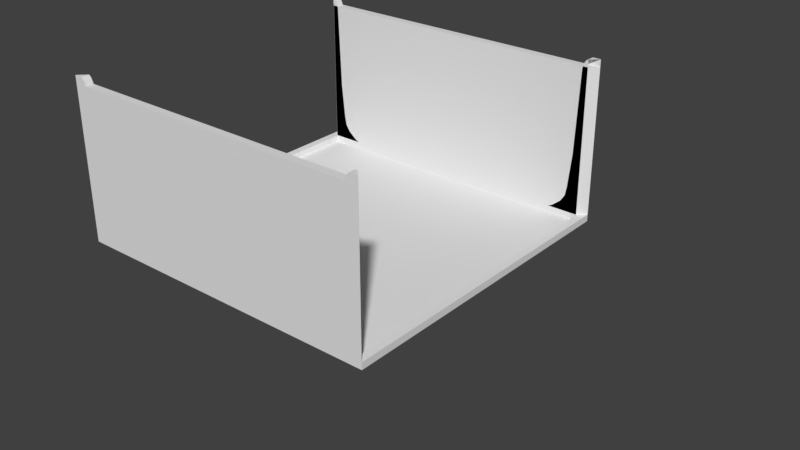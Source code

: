 # Source: room_ph.blend  (saved by Blender 2.79.0; exported with 4.5.12 LTS)
import bpy
from mathutils import Matrix  # noqa: F401  (used for matrix-valued properties, if any)

bpy.ops.wm.read_factory_settings(use_empty=True)
scene = bpy.context.scene
scene.name = 'Scene'

# ---- collections
col_collection_1 = bpy.data.collections.new('Collection 1'); scene.collection.children.link(col_collection_1)

# ---- world
world_world = bpy.data.worlds.new('World'); scene.world = world_world
world_world.color = (0.05088, 0.05088, 0.05088)
world_world.use_sun_shadow = False
world_world.sun_shadow_jitter_overblur = 0.0
world_world.cycles.sampling_method = 'MANUAL'

# ---- meshes
me_plane_010 = bpy.data.meshes.new('Plane.010')
me_plane_010.from_pydata([(4.0, -0.1036, -2.0), (4.207, 0.1036, -2.0), (-4.207, 0.1036, -2.0), (-4.0, -0.1036, -2.0), (-4.0, -0.1036, 2.0), (-4.207, 0.1036, 2.0), (4.207, 0.1036, 2.0), (4.0, -0.1036, 2.0)], [], [(0, 1, 6, 7), (4, 7, 6, 5), (3, 0, 7, 4), (1, 2, 5, 6), (2, 3, 4, 5)])
me_plane_010.use_remesh_preserve_volume = False
me_plane_010.use_remesh_preserve_attributes = False
me_plane_010.use_mirror_vertex_groups = False
me_plane_010.update()
me_plane = bpy.data.meshes.new('Plane')
me_plane.from_pydata([(-4.445, -4.041, 0.07576), (3.555, -4.041, 0.07576), (-4.445, 3.959, 0.07576), (3.555, 3.959, 0.07576), (-4.445, -4.041, 0.2485), (3.555, -4.041, 0.2485), (-4.445, 3.959, 0.2485), (-4.652, -4.248, 0.2485), (3.763, -4.248, 0.2485), (-4.652, 4.166, 0.2485), (3.763, 4.166, 0.2485), (-4.652, -4.248, 0.06811), (3.763, -4.248, 0.06811), (-4.652, 4.166, 0.06811), (3.763, 4.166, 0.06811), (3.555, 3.959, 0.2485), (7.113, 0.659, -2.502)], [], [(0, 1, 3, 2), (1, 5, 15, 3), (2, 6, 4, 0), (0, 4, 5, 1), (7, 11, 12, 8), (9, 6, 15, 10), (11, 0, 2, 13), (8, 12, 14, 10), (9, 13, 11, 7), (10, 14, 13, 9), (1, 12, 14, 3), (0, 11, 12, 1), (3, 14, 13, 2), (13, 14, 12, 11), (4, 6, 9, 7), (5, 4, 7, 8), (15, 6, 2, 3), (10, 15, 5, 8)])
me_plane.use_remesh_preserve_volume = False
me_plane.use_remesh_preserve_attributes = False
me_plane.use_mirror_vertex_groups = False
me_plane.update()
me_plane_009 = bpy.data.meshes.new('Plane.009')
me_plane_009.from_pydata([(4.0, 0.1036, -2.0), (4.207, -0.1036, -2.0), (-4.207, -0.1036, -2.0), (-4.0, 0.1036, -2.0), (-4.0, 0.1036, 2.0), (-4.207, -0.1036, 2.0), (4.207, -0.1036, 2.0), (4.0, 0.1036, 2.0)], [], [(0, 7, 6, 1), (4, 5, 6, 7), (3, 4, 7, 0), (1, 6, 5, 2), (2, 5, 4, 3)])
me_plane_009.use_remesh_preserve_volume = False
me_plane_009.use_remesh_preserve_attributes = False
me_plane_009.use_mirror_vertex_groups = False
me_plane_009.update()
me_plane_005 = bpy.data.meshes.new('Plane.005')
me_plane_005.from_pydata([(0.0, -8.0, 0.1881), (0.0, -8.207, 0.1881), (0.2072, -8.207, 4.188), (0.2072, -8.207, 0.1881), (0.0, -8.0, 4.188), (-0.1445, -8.0, 3.955), (-0.04165, -8.0, 4.17), (-0.08373, -8.0, 4.12), (-0.1198, -8.0, 4.044), (-0.1445, -8.207, 3.955), (0.0, -8.207, 4.188), (-0.1198, -8.207, 4.044), (-0.08373, -8.207, 4.12), (-0.04165, -8.207, 4.17), (-0.8116, -8.207, 0.1881), (-0.1445, -8.104, 3.955), (-0.2271, -8.0, 1.744), (-0.2271, -8.207, 1.744), (-0.3187, -8.207, 0.8507), (-0.3187, -8.0, 0.8507), (-0.8116, -8.0, 0.1881), (-0.3621, -8.0, 0.6134), (-0.4768, -8.0, 0.4316), (-0.6887, -8.0, 0.2548), (-0.6887, -8.207, 0.2548), (-0.4768, -8.207, 0.4316), (-0.3621, -8.207, 0.6134)], [(0, 3)], [(1, 3, 2, 10), (11, 1, 12), (1, 11, 9), (4, 10, 2), (9, 11, 8, 5, 15), (11, 12, 7, 8), (12, 13, 6, 7), (13, 10, 4, 6), (1, 25, 24), (1, 9, 17), (24, 14, 1), (5, 16, 17, 9, 15), (26, 25, 1), (18, 17, 16, 19), (18, 26, 1), (19, 21, 26, 18), (21, 22, 25, 26), (22, 23, 24, 25), (23, 20, 14, 24), (18, 1, 17), (12, 1, 13), (13, 1, 10), (5, 8, 7, 6, 4, 0, 20, 23, 22, 21, 19, 16)])
me_plane_005.use_remesh_preserve_volume = False
me_plane_005.use_remesh_preserve_attributes = False
me_plane_005.use_mirror_vertex_groups = False
me_plane_005.update()
me_plane_003 = bpy.data.meshes.new('Plane.003')
me_plane_003.from_pydata([(0.0, 0.0, 0.1881), (0.0, 0.2072, 0.1881), (0.2072, 0.2072, 4.188), (0.2072, 0.2072, 0.1881), (0.0, 0.0, 4.188), (-0.1445, 0.0, 3.955), (-0.04165, 0.0, 4.17), (-0.08373, 0.0, 4.12), (-0.1198, 0.0, 4.044), (-0.1445, 0.2072, 3.955), (0.0, 0.2072, 4.188), (-0.1198, 0.2072, 4.044), (-0.08373, 0.2072, 4.12), (-0.04165, 0.2072, 4.17), (-0.8116, 0.2072, 0.1881), (-0.1445, 0.1036, 3.955), (-0.2271, 0.0, 1.744), (-0.2271, 0.2072, 1.744), (-0.3187, 0.2072, 0.8507), (-0.3187, 0.0, 0.8507), (-0.8116, 0.0, 0.1881), (-0.3621, 0.0, 0.6134), (-0.4768, 0.0, 0.4316), (-0.6887, 0.0, 0.2548), (-0.6887, 0.2072, 0.2548), (-0.4768, 0.2072, 0.4316), (-0.3621, 0.2072, 0.6134)], [(0, 3)], [(1, 10, 2, 3), (11, 12, 1), (1, 9, 11), (4, 2, 10), (9, 15, 5, 8, 11), (11, 8, 7, 12), (12, 7, 6, 13), (13, 6, 4, 10), (1, 24, 25), (1, 17, 9), (24, 1, 14), (5, 15, 9, 17, 16), (26, 1, 25), (18, 19, 16, 17), (18, 1, 26), (19, 18, 26, 21), (21, 26, 25, 22), (22, 25, 24, 23), (23, 24, 14, 20), (18, 17, 1), (12, 13, 1), (13, 10, 1), (5, 16, 19, 21, 22, 23, 20, 0, 4, 6, 7, 8)])
me_plane_003.use_remesh_preserve_volume = False
me_plane_003.use_remesh_preserve_attributes = False
me_plane_003.use_mirror_vertex_groups = False
me_plane_003.update()
me_plane_001 = bpy.data.meshes.new('Plane.001')
me_plane_001.from_pydata([(-8.0, -8.0, 0.1881), (-8.0, -8.207, 0.1881), (-8.207, -8.207, 4.188), (-8.207, -8.207, 0.1881), (-8.0, -8.0, 4.188), (-7.856, -8.0, 3.955), (-7.958, -8.0, 4.17), (-7.916, -8.0, 4.12), (-7.88, -8.0, 4.044), (-7.856, -8.207, 3.955), (-8.0, -8.207, 4.188), (-7.88, -8.207, 4.044), (-7.916, -8.207, 4.12), (-7.958, -8.207, 4.17), (-7.188, -8.207, 0.1881), (-7.856, -8.104, 3.955), (-7.773, -8.0, 1.744), (-7.773, -8.207, 1.744), (-7.681, -8.207, 0.8507), (-7.681, -8.0, 0.8507), (-7.188, -8.0, 0.1881), (-7.638, -8.0, 0.6134), (-7.523, -8.0, 0.4316), (-7.311, -8.0, 0.2548), (-7.311, -8.207, 0.2548), (-7.523, -8.207, 0.4316), (-7.638, -8.207, 0.6134)], [(0, 3)], [(1, 10, 2, 3), (11, 12, 1), (1, 9, 11), (4, 2, 10), (9, 15, 5, 8, 11), (11, 8, 7, 12), (12, 7, 6, 13), (13, 6, 4, 10), (1, 24, 25), (1, 17, 9), (24, 1, 14), (5, 15, 9, 17, 16), (26, 1, 25), (18, 19, 16, 17), (18, 1, 26), (19, 18, 26, 21), (21, 26, 25, 22), (22, 25, 24, 23), (23, 24, 14, 20), (18, 17, 1), (12, 13, 1), (13, 10, 1), (5, 16, 19, 21, 22, 23, 20, 0, 4, 6, 7, 8)])
me_plane_001.use_remesh_preserve_volume = False
me_plane_001.use_remesh_preserve_attributes = False
me_plane_001.use_mirror_vertex_groups = False
me_plane_001.update()
me_plane_004 = bpy.data.meshes.new('Plane.004')
me_plane_004.from_pydata([(-8.0, 0.0, 0.1881), (-8.0, 0.2072, 0.1881), (-8.207, 0.2072, 4.188), (-8.207, 0.2072, 0.1881), (-8.0, 0.0, 4.188), (-7.856, 0.0, 3.955), (-7.958, 0.0, 4.17), (-7.916, 0.0, 4.12), (-7.88, 0.0, 4.044), (-7.856, 0.2072, 3.955), (-8.0, 0.2072, 4.188), (-7.88, 0.2072, 4.044), (-7.916, 0.2072, 4.12), (-7.958, 0.2072, 4.17), (-7.188, 0.2072, 0.1881), (-7.856, 0.1036, 3.955), (-7.773, 0.0, 1.744), (-7.773, 0.2072, 1.744), (-7.681, 0.2072, 0.8507), (-7.681, 0.0, 0.8507), (-7.188, 0.0, 0.1881), (-7.638, 0.0, 0.6134), (-7.523, 0.0, 0.4316), (-7.311, 0.0, 0.2548), (-7.311, 0.2072, 0.2548), (-7.523, 0.2072, 0.4316), (-7.638, 0.2072, 0.6134)], [(0, 3)], [(1, 3, 2, 10), (11, 1, 12), (1, 11, 9), (4, 10, 2), (9, 11, 8, 5, 15), (11, 12, 7, 8), (12, 13, 6, 7), (13, 10, 4, 6), (1, 25, 24), (1, 9, 17), (24, 14, 1), (5, 16, 17, 9, 15), (26, 25, 1), (18, 17, 16, 19), (18, 26, 1), (19, 21, 26, 18), (21, 22, 25, 26), (22, 23, 24, 25), (23, 20, 14, 24), (18, 1, 17), (12, 1, 13), (13, 1, 10), (5, 8, 7, 6, 4, 0, 20, 23, 22, 21, 19, 16)])
me_plane_004.use_remesh_preserve_volume = False
me_plane_004.use_remesh_preserve_attributes = False
me_plane_004.use_mirror_vertex_groups = False
me_plane_004.update()

# ---- objects
ob_roomparent = bpy.data.objects.new('RoomParent', None)
ob_rotation = bpy.data.objects.new('rotation', None)
ob_leftwall = bpy.data.objects.new('leftWall', me_plane_010)
ob_floor = bpy.data.objects.new('floor', me_plane)
ob_rightwall = bpy.data.objects.new('rightWall', me_plane_009)
ob_backwalledgeleft = bpy.data.objects.new('backWallEdgeLeft', me_plane_005)
ob_backwalledgeright = bpy.data.objects.new('backWallEdgeRight', me_plane_003)
ob_frontwalledgeright = bpy.data.objects.new('frontWallEdgeRight', me_plane_001)
ob_frontwalledgeleft = bpy.data.objects.new('frontWallEdgeLeft', me_plane_004)

# ---- transforms, parenting, visibility, modifiers, constraints
ob_roomparent.location = (0.0, 0.0, 0.0)
ob_roomparent.empty_image_offset = (0.0, 0.0)
ob_roomparent.hide_viewport = True
ob_roomparent.lineart.crease_threshold = 0.0
ob_rotation.parent = ob_roomparent
ob_rotation.location = (0.0, 0.0, -0.00767)
ob_rotation.empty_display_type = 'ARROWS'
ob_rotation.empty_image_offset = (0.0, 0.0)
ob_rotation.lineart.crease_threshold = 0.0
ob_leftwall.parent = ob_rotation
ob_leftwall.location = (-4.0, 0.1036, 2.098)
ob_leftwall.scale = (1.0, 1.0, 0.9549)
ob_leftwall.lineart.crease_threshold = 0.0
ob_floor.parent = ob_rotation
ob_floor.location = (-3.555, -3.959, -0.06043)
ob_floor.lineart.crease_threshold = 0.0
_m = ob_floor.modifiers.new('Mirror', 'MIRROR')
_m.use_axis = (False, False, False)
ob_rightwall.parent = ob_rotation
ob_rightwall.location = (-4.0, -8.104, 2.098)
ob_rightwall.scale = (1.0, 1.0, 0.9549)
ob_rightwall.lineart.crease_threshold = 0.0
ob_backwalledgeleft.parent = None
ob_backwalledgeleft.matrix_parent_inverse = Matrix(((1.0, 0.0, 0.0, -0.1036), (0.0, 1.0, 0.0, 4.0), (0.0, 0.0, 1.0, -2.188), (0.0, 0.0, 0.0, 1.0)))
ob_backwalledgeleft.location = (0.0, 0.0, 0.0)
ob_backwalledgeleft.lineart.crease_threshold = 0.0
ob_backwalledgeright.parent = None
ob_backwalledgeright.matrix_parent_inverse = Matrix(((1.0, 0.0, 0.0, -0.1036), (0.0, 1.0, 0.0, 4.0), (0.0, 0.0, 1.0, -2.188), (0.0, 0.0, 0.0, 1.0)))
ob_backwalledgeright.location = (0.0, 0.0, 0.0)
ob_backwalledgeright.lineart.crease_threshold = 0.0
ob_frontwalledgeright.parent = None
ob_frontwalledgeright.matrix_parent_inverse = Matrix(((1.0, 0.0, 0.0, 8.104), (0.0, 1.0, 0.0, 4.0), (0.0, 0.0, 1.0, -2.188), (0.0, 0.0, 0.0, 1.0)))
ob_frontwalledgeright.location = (0.0, 0.0, 0.0)
ob_frontwalledgeright.lineart.crease_threshold = 0.0
ob_frontwalledgeleft.parent = None
ob_frontwalledgeleft.matrix_parent_inverse = Matrix(((1.0, 0.0, 0.0, 8.104), (0.0, 1.0, 0.0, 4.0), (0.0, 0.0, 1.0, -2.188), (0.0, 0.0, 0.0, 1.0)))
ob_frontwalledgeleft.location = (0.0, 0.0, 0.0)
ob_frontwalledgeleft.lineart.crease_threshold = 0.0

# ---- collection membership
col_collection_1.objects.link(ob_roomparent)
col_collection_1.objects.link(ob_rotation)
col_collection_1.objects.link(ob_leftwall)
col_collection_1.objects.link(ob_floor)
col_collection_1.objects.link(ob_rightwall)
col_collection_1.objects.link(ob_backwalledgeleft)
col_collection_1.objects.link(ob_backwalledgeright)
col_collection_1.objects.link(ob_frontwalledgeright)
col_collection_1.objects.link(ob_frontwalledgeleft)

# ---- scene / render settings (as saved in the file)
scene.frame_start = 1; scene.frame_end = 250; scene.frame_set(24)
scene.render.engine = 'BLENDER_EEVEE_NEXT'
scene.render.resolution_percentage = 50
scene.render.dither_intensity = 0.0
scene.cycles.use_denoising = False
scene.cycles.samples = 128
scene.cycles.sampling_pattern = 'TABULATED_SOBOL'
scene.cycles.use_adaptive_sampling = False
scene.cycles.use_light_tree = False
scene.cycles.blur_glossy = 0.0
scene.cycles.sample_clamp_indirect = 0.0
scene.view_settings.view_transform = 'Standard'
bpy.context.view_layer.update()

# ---- added for rendering (the .blend has no active camera and no usable light): camera, sun
cam_auto = bpy.data.cameras.new('AutoCamera')
cam_auto.lens = 50.0
cam_auto.sensor_width = 36.0
cam_auto.clip_end = 1000.0
ob_auto_camera = bpy.data.objects.new('AutoCamera', cam_auto)
scene.collection.objects.link(ob_auto_camera)
ob_auto_camera.location = (12.3737, -21.6383, 12.4737)
ob_auto_camera.rotation_euler = (1.09748, -7.21219e-08, 0.694738)
scene.camera = ob_auto_camera
light_auto_sun = bpy.data.lights.new('AutoSun', 'SUN')
light_auto_sun.energy = 3.0
light_auto_sun.angle = 0.0523599
ob_auto_sun = bpy.data.objects.new('AutoSun', light_auto_sun)
scene.collection.objects.link(ob_auto_sun)
ob_auto_sun.rotation_euler = (0.872665, 0.174533, 0.523599)
bpy.context.view_layer.update()
